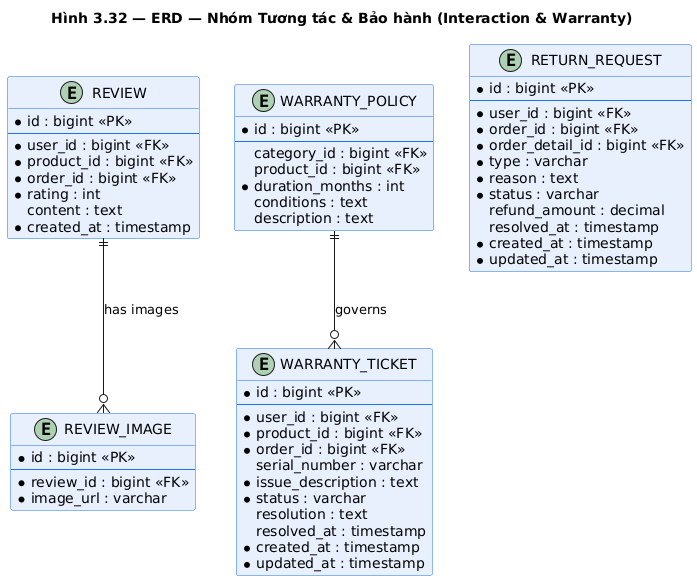

The diagram above was rendered by PlantUML. Its source (embedded in the PNG):
@startuml erd_interaction_warranty
title Hình 3.32 — ERD — Nhóm Tương tác & Bảo hành (Interaction & Warranty)

skinparam class {
    BackgroundColor #E8F0FE
    BorderColor #1A73E8
}

entity "REVIEW" as review {
    * id : bigint <<PK>>
    --
    * user_id : bigint <<FK>>
    * product_id : bigint <<FK>>
    * order_id : bigint <<FK>>
    * rating : int
    content : text
    * created_at : timestamp
}

entity "REVIEW_IMAGE" as review_img {
    * id : bigint <<PK>>
    --
    * review_id : bigint <<FK>>
    * image_url : varchar
}

entity "WARRANTY_POLICY" as warranty_policy {
    * id : bigint <<PK>>
    --
    category_id : bigint <<FK>>
    product_id : bigint <<FK>>
    * duration_months : int
    conditions : text
    description : text
}

entity "WARRANTY_TICKET" as warranty_ticket {
    * id : bigint <<PK>>
    --
    * user_id : bigint <<FK>>
    * product_id : bigint <<FK>>
    * order_id : bigint <<FK>>
    serial_number : varchar
    * issue_description : text
    * status : varchar
    resolution : text
    resolved_at : timestamp
    * created_at : timestamp
    * updated_at : timestamp
}

entity "RETURN_REQUEST" as return_req {
    * id : bigint <<PK>>
    --
    * user_id : bigint <<FK>>
    * order_id : bigint <<FK>>
    * order_detail_id : bigint <<FK>>
    * type : varchar
    * reason : text
    * status : varchar
    refund_amount : decimal
    resolved_at : timestamp
    * created_at : timestamp
    * updated_at : timestamp
}

review ||--o{ review_img : "has images"
warranty_policy ||--o{ warranty_ticket : "governs"

@enduml